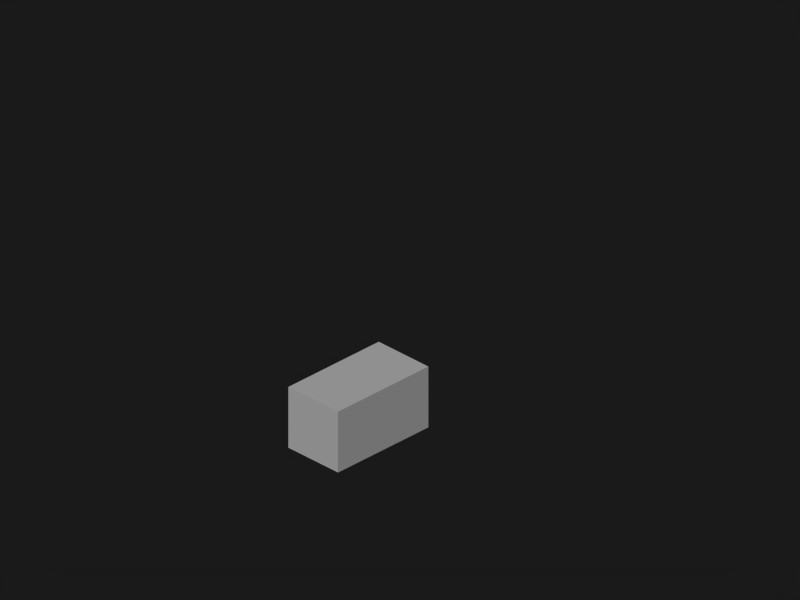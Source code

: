 # Source: pawn_low.blend  (saved by Blender 2.77.0; exported with 4.5.12 LTS)
import bpy
from mathutils import Matrix  # noqa: F401  (used for matrix-valued properties, if any)

bpy.ops.wm.read_factory_settings(use_empty=True)
scene = bpy.context.scene
scene.name = 'Scene'

# ---- collections
col_collection_1 = bpy.data.collections.new('Collection 1'); scene.collection.children.link(col_collection_1)

# ---- world
world_world = bpy.data.worlds.new('World'); scene.world = world_world
world_world.color = (0.1, 0.1, 0.1)
world_world.use_sun_shadow = False
world_world.sun_shadow_jitter_overblur = 0.0
world_world.cycles.sampling_method = 'NONE'
world_world.cycles.sample_map_resolution = 256
world_world.light_settings.distance = 1.0

# ---- cameras
cam_camera_001 = bpy.data.cameras.new('Camera.001')
cam_camera_001.type = 'ORTHO'
cam_camera_001.passepartout_alpha = 0.2
cam_camera_001.clip_end = 100.0
cam_camera_001.lens = 35.0
cam_camera_001.sensor_width = 32.0
cam_camera_001.sensor_height = 18.0
cam_camera_001.ortho_scale = 2.5
cam_camera_001.show_passepartout = False
cam_camera_001.show_safe_areas = True
cam_camera_001.dof.focus_distance = 0.0
cam_camera_001.dof.aperture_fstop = 128.0

# ---- meshes
me_cube = bpy.data.meshes.new('Cube')
me_cube.from_pydata([(-0.11, -0.4, -0.11), (-0.11, -0.4, 0.11), (-0.11, 1.192e-08, -0.11), (-0.11, 1.192e-08, 0.11), (0.11, -0.4, -0.11), (0.11, -0.4, 0.11), (0.11, 1.192e-08, -0.11), (0.11, 1.192e-08, 0.11)], [], [(1, 3, 2, 0), (3, 7, 6, 2), (7, 5, 4, 6), (5, 1, 0, 4), (0, 2, 6, 4), (5, 7, 3, 1)])
me_cube.use_remesh_preserve_volume = False
me_cube.use_remesh_preserve_attributes = False
me_cube.use_mirror_vertex_groups = False
me_cube.update()

# ---- objects
ob_pawn = bpy.data.objects.new('Pawn', me_cube)
ob_camera = bpy.data.objects.new('Camera', cam_camera_001)

# ---- transforms, parenting, visibility, modifiers, constraints
ob_pawn.location = (0.0, 0.0, 0.0)
ob_pawn.lineart.crease_threshold = 0.0
ob_camera.location = (5.179, -5.195, 4.542)
ob_camera.rotation_euler = (1.047, 0.0, 0.7854)
ob_camera.lock_rotations_4d = False
ob_camera.empty_display_type = 'ARROWS'
ob_camera.lineart.crease_threshold = 0.0

# ---- collection membership
col_collection_1.objects.link(ob_pawn)
col_collection_1.objects.link(ob_camera)

# ---- scene / render settings (as saved in the file)
scene.camera = ob_camera
scene.frame_start = 1; scene.frame_end = 250; scene.frame_set(1)
scene.render.engine = 'BLENDER_EEVEE_NEXT'
scene.render.image_settings.compression = 90
scene.render.resolution_x = 400
scene.render.resolution_y = 300
scene.render.pixel_aspect_x = 100.0
scene.render.pixel_aspect_y = 100.0
scene.render.fps = 25
scene.render.dither_intensity = 0.0
scene.render.use_compositing = False
scene.render.use_sequencer = False
scene.render.bake_margin = 2
scene.render.bake_bias = 0.0
scene.render.use_stamp_time = False
scene.render.use_stamp_date = False
scene.render.use_stamp_frame = False
scene.render.use_stamp_camera = False
scene.render.use_stamp_scene = False
scene.render.use_stamp_filename = False
scene.render.use_stamp_render_time = False
scene.render.stamp_font_size = 0
scene.cycles.use_denoising = False
scene.cycles.samples = 10
scene.cycles.sampling_pattern = 'TABULATED_SOBOL'
scene.cycles.light_sampling_threshold = 0.0
scene.cycles.use_adaptive_sampling = False
scene.cycles.use_light_tree = False
scene.cycles.blur_glossy = 0.0
scene.cycles.volume_bounces = 1
scene.cycles.pixel_filter_type = 'GAUSSIAN'
scene.cycles.sample_clamp_indirect = 0.0
scene.view_settings.view_transform = 'Raw'
bpy.context.view_layer.update()

# ---- added for rendering (the .blend has no usable light): sun
light_auto_sun = bpy.data.lights.new('AutoSun', 'SUN')
light_auto_sun.energy = 3.0
light_auto_sun.angle = 0.0523599
ob_auto_sun = bpy.data.objects.new('AutoSun', light_auto_sun)
scene.collection.objects.link(ob_auto_sun)
ob_auto_sun.rotation_euler = (0.872665, 0.174533, 0.523599)
bpy.context.view_layer.update()
